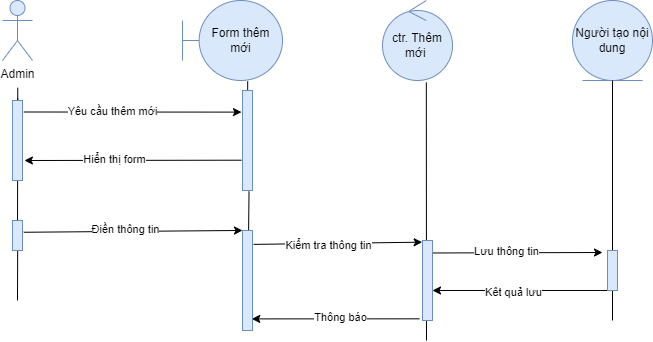

The diagram above was exported from draw.io. Its source (the exported page's mxGraphModel, read from the mxfile embedded in the PNG):
<mxGraphModel dx="756" dy="372" grid="1" gridSize="10" guides="1" tooltips="1" connect="1" arrows="1" fold="1" page="1" pageScale="1" pageWidth="827" pageHeight="1169" math="0" shadow="0">
  <root>
    <mxCell id="0" />
    <mxCell id="1" parent="0" />
    <mxCell id="Tkm5NL-KxlTdLs7XCcOp-2" value="Admin" style="shape=umlActor;verticalLabelPosition=bottom;verticalAlign=top;html=1;outlineConnect=0;fillColor=#dae8fc;strokeColor=#6c8ebf;" parent="1" vertex="1">
      <mxGeometry x="90" y="80" width="30" height="60" as="geometry" />
    </mxCell>
    <mxCell id="Tkm5NL-KxlTdLs7XCcOp-3" value="Form thêm mới" style="shape=umlBoundary;whiteSpace=wrap;html=1;fillColor=#dae8fc;strokeColor=#6c8ebf;" parent="1" vertex="1">
      <mxGeometry x="270" y="80" width="100" height="80" as="geometry" />
    </mxCell>
    <mxCell id="Tkm5NL-KxlTdLs7XCcOp-4" value="Người tạo nội dung" style="ellipse;shape=umlEntity;whiteSpace=wrap;html=1;fillColor=#dae8fc;strokeColor=#6c8ebf;" parent="1" vertex="1">
      <mxGeometry x="660" y="80" width="80" height="80" as="geometry" />
    </mxCell>
    <mxCell id="Tkm5NL-KxlTdLs7XCcOp-5" value="ctr. Thêm mới&amp;nbsp;" style="ellipse;shape=umlControl;whiteSpace=wrap;html=1;fillColor=#dae8fc;strokeColor=#6c8ebf;" parent="1" vertex="1">
      <mxGeometry x="470" y="80" width="70" height="80" as="geometry" />
    </mxCell>
    <mxCell id="Tkm5NL-KxlTdLs7XCcOp-6" value="" style="endArrow=classic;html=1;rounded=0;exitX=1.125;exitY=0.215;exitDx=0;exitDy=0;exitPerimeter=0;entryX=-0.102;entryY=0.216;entryDx=0;entryDy=0;entryPerimeter=0;" parent="1" edge="1">
      <mxGeometry width="50" height="50" relative="1" as="geometry">
        <mxPoint x="111.25" y="191.4999999999999" as="sourcePoint" />
        <mxPoint x="328.98" y="191.60000000000002" as="targetPoint" />
      </mxGeometry>
    </mxCell>
    <mxCell id="Tkm5NL-KxlTdLs7XCcOp-7" value="Yêu cầu thêm mới" style="edgeLabel;html=1;align=center;verticalAlign=middle;resizable=0;points=[];" parent="Tkm5NL-KxlTdLs7XCcOp-6" connectable="0" vertex="1">
      <mxGeometry x="-0.5478" relative="1" as="geometry">
        <mxPoint x="39" y="-1" as="offset" />
      </mxGeometry>
    </mxCell>
    <mxCell id="Tkm5NL-KxlTdLs7XCcOp-8" value="" style="endArrow=classic;html=1;rounded=0;entryX=1.193;entryY=0.7;entryDx=0;entryDy=0;entryPerimeter=0;exitX=-0.102;exitY=0.697;exitDx=0;exitDy=0;exitPerimeter=0;" parent="1" edge="1">
      <mxGeometry width="50" height="50" relative="1" as="geometry">
        <mxPoint x="328.98" y="239.70000000000016" as="sourcePoint" />
        <mxPoint x="111.93000000000006" y="240" as="targetPoint" />
      </mxGeometry>
    </mxCell>
    <mxCell id="Tkm5NL-KxlTdLs7XCcOp-9" value="Hiển thị form" style="edgeLabel;html=1;align=center;verticalAlign=middle;resizable=0;points=[];" parent="Tkm5NL-KxlTdLs7XCcOp-8" connectable="0" vertex="1">
      <mxGeometry x="0.3074" y="-1" relative="1" as="geometry">
        <mxPoint x="15" as="offset" />
      </mxGeometry>
    </mxCell>
    <mxCell id="Tkm5NL-KxlTdLs7XCcOp-10" value="" style="endArrow=classic;html=1;rounded=0;entryX=0;entryY=0.083;entryDx=0;entryDy=0;entryPerimeter=0;exitX=1.125;exitY=0.294;exitDx=0;exitDy=0;exitPerimeter=0;" parent="1" edge="1">
      <mxGeometry width="50" height="50" relative="1" as="geometry">
        <mxPoint x="111.25" y="311.76" as="sourcePoint" />
        <mxPoint x="329.9999999999998" y="309.9599999999999" as="targetPoint" />
      </mxGeometry>
    </mxCell>
    <mxCell id="Tkm5NL-KxlTdLs7XCcOp-11" value="Điền thông tin" style="edgeLabel;html=1;align=center;verticalAlign=middle;resizable=0;points=[];" parent="Tkm5NL-KxlTdLs7XCcOp-10" connectable="0" vertex="1">
      <mxGeometry x="-0.4271" y="3" relative="1" as="geometry">
        <mxPoint x="38" as="offset" />
      </mxGeometry>
    </mxCell>
    <mxCell id="Tkm5NL-KxlTdLs7XCcOp-12" value="" style="endArrow=classic;html=1;rounded=0;exitX=1.11;exitY=0.199;exitDx=0;exitDy=0;exitPerimeter=0;entryX=-0.038;entryY=0.021;entryDx=0;entryDy=0;entryPerimeter=0;" parent="1" edge="1">
      <mxGeometry width="50" height="50" relative="1" as="geometry">
        <mxPoint x="341.0999999999999" y="323.88" as="sourcePoint" />
        <mxPoint x="509.61999999999966" y="321.68000000000006" as="targetPoint" />
      </mxGeometry>
    </mxCell>
    <mxCell id="Tkm5NL-KxlTdLs7XCcOp-13" value="Kiểm tra thông tin" style="edgeLabel;html=1;align=center;verticalAlign=middle;resizable=0;points=[];" parent="Tkm5NL-KxlTdLs7XCcOp-12" connectable="0" vertex="1">
      <mxGeometry x="-0.2894" y="-1" relative="1" as="geometry">
        <mxPoint x="14" as="offset" />
      </mxGeometry>
    </mxCell>
    <mxCell id="Tkm5NL-KxlTdLs7XCcOp-14" value="" style="endArrow=classic;html=1;rounded=0;exitX=0.957;exitY=0.156;exitDx=0;exitDy=0;exitPerimeter=0;" parent="1" edge="1">
      <mxGeometry width="50" height="50" relative="1" as="geometry">
        <mxPoint x="519.5699999999999" y="332.48" as="sourcePoint" />
        <mxPoint x="689.9999999999998" y="332" as="targetPoint" />
      </mxGeometry>
    </mxCell>
    <mxCell id="Tkm5NL-KxlTdLs7XCcOp-15" value="Lưu thông tin" style="edgeLabel;html=1;align=center;verticalAlign=middle;resizable=0;points=[];" parent="Tkm5NL-KxlTdLs7XCcOp-14" connectable="0" vertex="1">
      <mxGeometry x="-0.3962" y="2" relative="1" as="geometry">
        <mxPoint x="23" as="offset" />
      </mxGeometry>
    </mxCell>
    <mxCell id="Tkm5NL-KxlTdLs7XCcOp-16" value="" style="endArrow=classic;html=1;rounded=0;" parent="1" edge="1">
      <mxGeometry width="50" height="50" relative="1" as="geometry">
        <mxPoint x="699.9999999999998" y="370" as="sourcePoint" />
        <mxPoint x="519.9999999999998" y="370" as="targetPoint" />
      </mxGeometry>
    </mxCell>
    <mxCell id="Tkm5NL-KxlTdLs7XCcOp-17" value="Kêt quả lưu" style="edgeLabel;html=1;align=center;verticalAlign=middle;resizable=0;points=[];" parent="Tkm5NL-KxlTdLs7XCcOp-16" connectable="0" vertex="1">
      <mxGeometry x="0.2743" y="2" relative="1" as="geometry">
        <mxPoint x="16" y="-1" as="offset" />
      </mxGeometry>
    </mxCell>
    <mxCell id="Tkm5NL-KxlTdLs7XCcOp-18" value="" style="endArrow=classic;html=1;rounded=0;exitX=-0.298;exitY=0.979;exitDx=0;exitDy=0;exitPerimeter=0;entryX=0.928;entryY=0.82;entryDx=0;entryDy=0;entryPerimeter=0;" parent="1" edge="1">
      <mxGeometry width="50" height="50" relative="1" as="geometry">
        <mxPoint x="507.02" y="398.31999999999994" as="sourcePoint" />
        <mxPoint x="339.28" y="398.4000000000001" as="targetPoint" />
      </mxGeometry>
    </mxCell>
    <mxCell id="Tkm5NL-KxlTdLs7XCcOp-19" value="Thông báo" style="edgeLabel;html=1;align=center;verticalAlign=middle;resizable=0;points=[];" parent="Tkm5NL-KxlTdLs7XCcOp-18" connectable="0" vertex="1">
      <mxGeometry x="0.3097" y="-2" relative="1" as="geometry">
        <mxPoint x="30" as="offset" />
      </mxGeometry>
    </mxCell>
    <mxCell id="Tkm5NL-KxlTdLs7XCcOp-20" value="" style="endArrow=none;html=1;rounded=0;entryX=0.527;entryY=-0.028;entryDx=0;entryDy=0;entryPerimeter=0;startArrow=none;" parent="1" source="Tkm5NL-KxlTdLs7XCcOp-22" edge="1">
      <mxGeometry width="50" height="50" relative="1" as="geometry">
        <mxPoint x="105" y="380" as="sourcePoint" />
        <mxPoint x="105.26999999999998" y="167.19999999999993" as="targetPoint" />
      </mxGeometry>
    </mxCell>
    <mxCell id="Tkm5NL-KxlTdLs7XCcOp-21" value="" style="endArrow=none;html=1;rounded=0;entryX=0.527;entryY=-0.028;entryDx=0;entryDy=0;entryPerimeter=0;startArrow=none;" parent="1" source="Tkm5NL-KxlTdLs7XCcOp-24" target="Tkm5NL-KxlTdLs7XCcOp-22" edge="1">
      <mxGeometry width="50" height="50" relative="1" as="geometry">
        <mxPoint x="105" y="380" as="sourcePoint" />
        <mxPoint x="105.2700000000001" y="167.19999999999993" as="targetPoint" />
      </mxGeometry>
    </mxCell>
    <mxCell id="Tkm5NL-KxlTdLs7XCcOp-22" value="" style="verticalLabelPosition=bottom;verticalAlign=top;html=1;shape=mxgraph.basic.rect;fillColor2=none;strokeWidth=1;size=20;indent=5;fillColor=#dae8fc;strokeColor=#6c8ebf;" parent="1" vertex="1">
      <mxGeometry x="100" y="180" width="10" height="80" as="geometry" />
    </mxCell>
    <mxCell id="Tkm5NL-KxlTdLs7XCcOp-23" value="" style="endArrow=none;html=1;rounded=0;entryX=0.527;entryY=-0.028;entryDx=0;entryDy=0;entryPerimeter=0;" parent="1" target="Tkm5NL-KxlTdLs7XCcOp-24" edge="1">
      <mxGeometry width="50" height="50" relative="1" as="geometry">
        <mxPoint x="105" y="380" as="sourcePoint" />
        <mxPoint x="105.2700000000001" y="177.76" as="targetPoint" />
      </mxGeometry>
    </mxCell>
    <mxCell id="Tkm5NL-KxlTdLs7XCcOp-24" value="" style="verticalLabelPosition=bottom;verticalAlign=top;html=1;shape=mxgraph.basic.rect;fillColor2=none;strokeWidth=1;size=20;indent=5;fillColor=#dae8fc;strokeColor=#6c8ebf;" parent="1" vertex="1">
      <mxGeometry x="100" y="300" width="10" height="30" as="geometry" />
    </mxCell>
    <mxCell id="Tkm5NL-KxlTdLs7XCcOp-25" value="" style="endArrow=none;html=1;rounded=0;entryX=0.652;entryY=1.009;entryDx=0;entryDy=0;entryPerimeter=0;startArrow=none;" parent="1" source="Tkm5NL-KxlTdLs7XCcOp-27" target="Tkm5NL-KxlTdLs7XCcOp-3" edge="1">
      <mxGeometry width="50" height="50" relative="1" as="geometry">
        <mxPoint x="335" y="410" as="sourcePoint" />
        <mxPoint x="510" y="200" as="targetPoint" />
      </mxGeometry>
    </mxCell>
    <mxCell id="Tkm5NL-KxlTdLs7XCcOp-26" value="" style="endArrow=none;html=1;rounded=0;entryX=0.652;entryY=1.009;entryDx=0;entryDy=0;entryPerimeter=0;" parent="1" target="Tkm5NL-KxlTdLs7XCcOp-27" edge="1">
      <mxGeometry width="50" height="50" relative="1" as="geometry">
        <mxPoint x="334.9999999999998" y="410" as="sourcePoint" />
        <mxPoint x="335.20000000000005" y="160.71999999999997" as="targetPoint" />
      </mxGeometry>
    </mxCell>
    <mxCell id="Tkm5NL-KxlTdLs7XCcOp-27" value="" style="verticalLabelPosition=bottom;verticalAlign=top;html=1;shape=mxgraph.basic.rect;fillColor2=none;strokeWidth=1;size=20;indent=5;fillColor=#dae8fc;strokeColor=#6c8ebf;" parent="1" vertex="1">
      <mxGeometry x="330" y="170" width="10" height="100" as="geometry" />
    </mxCell>
    <mxCell id="Tkm5NL-KxlTdLs7XCcOp-28" value="" style="verticalLabelPosition=bottom;verticalAlign=top;html=1;shape=mxgraph.basic.rect;fillColor2=none;strokeWidth=1;size=20;indent=5;fillColor=#dae8fc;strokeColor=#6c8ebf;" parent="1" vertex="1">
      <mxGeometry x="330" y="310" width="10" height="100" as="geometry" />
    </mxCell>
    <mxCell id="Tkm5NL-KxlTdLs7XCcOp-29" value="" style="endArrow=none;html=1;rounded=0;entryX=0.626;entryY=1.024;entryDx=0;entryDy=0;entryPerimeter=0;" parent="1" target="Tkm5NL-KxlTdLs7XCcOp-5" edge="1">
      <mxGeometry width="50" height="50" relative="1" as="geometry">
        <mxPoint x="514" y="420" as="sourcePoint" />
        <mxPoint x="520" y="170" as="targetPoint" />
      </mxGeometry>
    </mxCell>
    <mxCell id="Tkm5NL-KxlTdLs7XCcOp-30" value="" style="verticalLabelPosition=bottom;verticalAlign=top;html=1;shape=mxgraph.basic.rect;fillColor2=none;strokeWidth=1;size=20;indent=5;fillColor=#dae8fc;strokeColor=#6c8ebf;" parent="1" vertex="1">
      <mxGeometry x="510" y="320" width="10" height="80" as="geometry" />
    </mxCell>
    <mxCell id="Tkm5NL-KxlTdLs7XCcOp-31" value="" style="endArrow=none;html=1;rounded=0;entryX=0.5;entryY=1;entryDx=0;entryDy=0;startArrow=none;" parent="1" source="Tkm5NL-KxlTdLs7XCcOp-33" target="Tkm5NL-KxlTdLs7XCcOp-4" edge="1">
      <mxGeometry width="50" height="50" relative="1" as="geometry">
        <mxPoint x="700" y="460.51949637276783" as="sourcePoint" />
        <mxPoint x="810" y="240" as="targetPoint" />
      </mxGeometry>
    </mxCell>
    <mxCell id="Tkm5NL-KxlTdLs7XCcOp-32" value="" style="endArrow=none;html=1;rounded=0;entryX=0.5;entryY=1;entryDx=0;entryDy=0;" parent="1" target="Tkm5NL-KxlTdLs7XCcOp-33" edge="1">
      <mxGeometry width="50" height="50" relative="1" as="geometry">
        <mxPoint x="700" y="400" as="sourcePoint" />
        <mxPoint x="700" y="160" as="targetPoint" />
      </mxGeometry>
    </mxCell>
    <mxCell id="Tkm5NL-KxlTdLs7XCcOp-33" value="" style="verticalLabelPosition=bottom;verticalAlign=top;html=1;shape=mxgraph.basic.rect;fillColor2=none;strokeWidth=1;size=20;indent=5;fillColor=#dae8fc;strokeColor=#6c8ebf;" parent="1" vertex="1">
      <mxGeometry x="695" y="330" width="10" height="40" as="geometry" />
    </mxCell>
  </root>
</mxGraphModel>